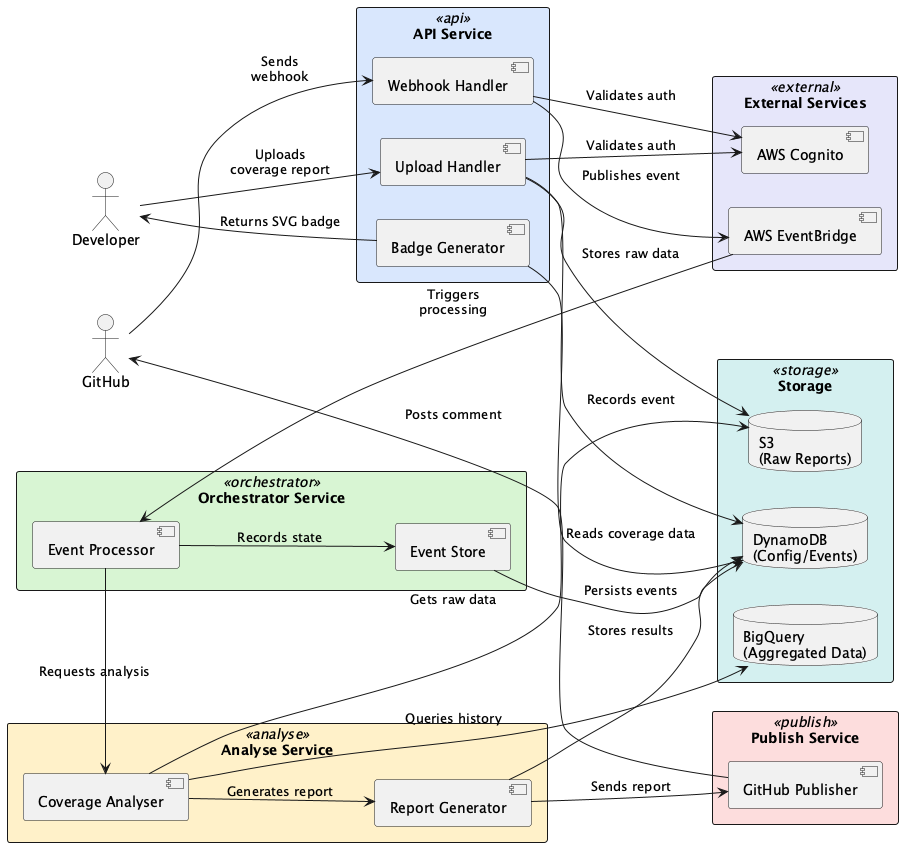

The diagram above was rendered by PlantUML. Its source (embedded in the PNG):
@startuml coverage-robot_core
skinparam rectangle {
  BackgroundColor<<api>> #d9e7fd
  BackgroundColor<<orchestrator>> #d8f5d3
  BackgroundColor<<analyse>> #fff1c9
  BackgroundColor<<publish>> #fddddd
  BackgroundColor<<storage>> #d4f0f0
  BackgroundColor<<external>> #e6e6fa
}

left to right direction

actor "Developer" as dev
actor "GitHub" as github

rectangle "API Service" <<api>> {
  [Webhook Handler]
  [Badge Generator]
  [Upload Handler]
}

rectangle "Orchestrator Service" <<orchestrator>> {
  [Event Processor]
  [Event Store]
}

rectangle "Analyse Service" <<analyse>> {
  [Coverage Analyser]
  [Report Generator]
}

rectangle "Publish Service" <<publish>> {
  [GitHub Publisher]
}

rectangle "Storage" <<storage>> {
  database "DynamoDB\n(Config/Events)" as dynamo
  database "S3\n(Raw Reports)" as s3
  database "BigQuery\n(Aggregated Data)" as bigquery
}

rectangle "External Services" <<external>> {
  [AWS EventBridge] as eventbridge
  [AWS Cognito] as cognito
}

dev --> [Upload Handler] : Uploads\ncoverage report
[Upload Handler] --> s3 : Stores raw data
[Upload Handler] --> dynamo : Records event

github --> [Webhook Handler] : Sends\nwebhook
[Webhook Handler] --> eventbridge : Publishes event

eventbridge --> [Event Processor] : Triggers\nprocessing
[Event Processor] --> [Coverage Analyser] : Requests analysis
[Coverage Analyser] --> s3 : Gets raw data
[Coverage Analyser] --> bigquery : Queries history
[Coverage Analyser] --> [Report Generator] : Generates report
[Report Generator] --> dynamo : Stores results
[Report Generator] --> [GitHub Publisher] : Sends report
[GitHub Publisher] --> github : Posts comment

[Badge Generator] --> dynamo : Reads coverage data
[Badge Generator] --> dev : Returns SVG badge

[Event Processor] --> [Event Store] : Records state
[Event Store] --> dynamo : Persists events

[Webhook Handler] --> cognito : Validates auth
[Upload Handler] --> cognito : Validates auth
@enduml